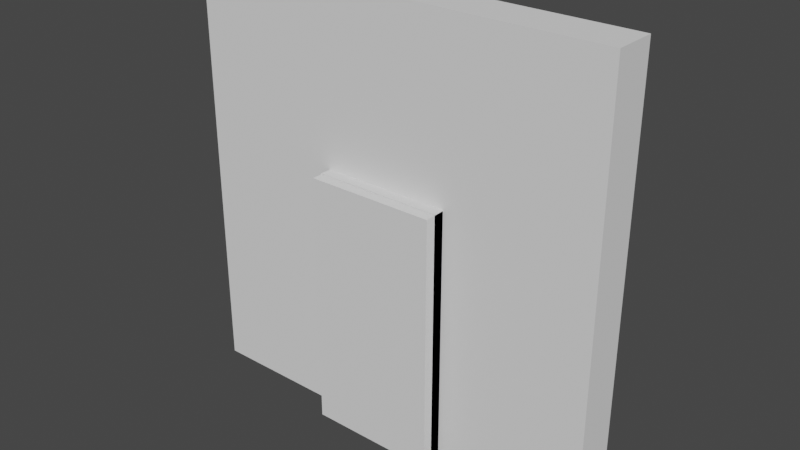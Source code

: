 # Source: WallDoor.blend  (saved by Blender 2.81.16; exported with 4.5.12 LTS)
import bpy
from mathutils import Matrix  # noqa: F401  (used for matrix-valued properties, if any)

bpy.ops.wm.read_factory_settings(use_empty=True)
scene = bpy.context.scene
scene.name = 'Scene'

# ---- world
world_world = bpy.data.worlds.new('World'); scene.world = world_world
world_world.use_nodes = True; world_world.node_tree.nodes.clear()
_N = world_world.node_tree.nodes; _L = world_world.node_tree.links
n0 = _N.new('ShaderNodeOutputWorld'); n0.name = 'World Output'; n0.location = (300, 300)
n1 = _N.new('ShaderNodeBackground'); n1.name = 'Background'; n1.location = (10, 300)
n1.inputs[0].default_value = (0.05088, 0.05088, 0.05088, 1.0)
_L.new(n1.outputs[0], n0.inputs[0])
n0.is_active_output = True
world_world.color = (0.05088, 0.05088, 0.05088)
world_world.use_sun_shadow = False
world_world.sun_shadow_jitter_overblur = 0.0

# ---- meshes
me_cube_001 = bpy.data.meshes.new('Cube.001')
me_cube_001.from_pydata([(-1.0, 1.1, 0.0), (-1.0, 1.1, 2.0), (1.0, 1.1, 0.0), (1.0, 1.1, 2.0), (-1.0, 0.9, 0.0), (-1.0, 0.9, 2.0), (1.0, 0.9, 0.0), (1.0, 0.9, 2.0)], [], [(0, 1, 3, 2), (2, 3, 7, 6), (6, 7, 5, 4), (4, 5, 1, 0), (2, 6, 4, 0), (7, 3, 1, 5)])
_uv = me_cube_001.uv_layers.new(name='UVMap')
_uv.uv.foreach_set('vector', [0.375, 0.0, 0.625, 0.0, 0.625, 0.25, 0.375, 0.25, 0.375, 0.25, 0.625, 0.25, 0.625, 0.5, 0.375, 0.5, 0.375, 0.5, 0.625, 0.5, 0.625, 0.75, 0.375, 0.75, 0.375, 0.75, 0.625, 0.75, 0.625, 1.0, 0.375, 1.0, 0.125, 0.5, 0.375, 0.5, 0.375, 0.75, 0.125, 0.75, 0.625, 0.5, 0.875, 0.5, 0.875, 0.75, 0.625, 0.75])
me_cube_001.use_remesh_fix_poles = True
me_cube_001.use_remesh_preserve_attributes = False
me_cube_001.use_mirror_vertex_groups = False
me_cube_001.update()
me_cube_002 = bpy.data.meshes.new('Cube.002')
me_cube_002.from_pydata([(-1.0, -1.0, 0.0), (-1.0, -1.0, 2.0), (-1.0, 1.0, 0.0), (-1.0, 1.0, 2.0), (1.0, -1.0, 0.0), (1.0, -1.0, 2.0), (1.0, 1.0, 0.0), (1.0, 1.0, 2.0)], [], [(0, 1, 3, 2), (2, 3, 7, 6), (6, 7, 5, 4), (4, 5, 1, 0), (2, 6, 4, 0), (7, 3, 1, 5)])
_uv = me_cube_002.uv_layers.new(name='UVMap')
_uv.uv.foreach_set('vector', [0.375, 0.0, 0.625, 0.0, 0.625, 0.25, 0.375, 0.25, 0.375, 0.25, 0.625, 0.25, 0.625, 0.5, 0.375, 0.5, 0.375, 0.5, 0.625, 0.5, 0.625, 0.75, 0.375, 0.75, 0.375, 0.75, 0.625, 0.75, 0.625, 1.0, 0.375, 1.0, 0.125, 0.5, 0.375, 0.5, 0.375, 0.75, 0.125, 0.75, 0.625, 0.5, 0.875, 0.5, 0.875, 0.75, 0.625, 0.75])
me_cube_002.use_remesh_fix_poles = True
me_cube_002.use_remesh_preserve_attributes = False
me_cube_002.use_mirror_vertex_groups = False
me_cube_002.update()
me_cube_003 = bpy.data.meshes.new('Cube.003')
me_cube_003.from_pydata([(-1.0, -0.7602, 0.0), (-1.0, -0.7602, 2.0), (-1.0, 0.02207, 0.0), (-1.0, 0.02207, 2.0), (1.0, -0.7602, 0.0), (1.0, -0.7602, 2.0), (1.0, 0.02207, 0.0), (1.0, 0.02207, 2.0), (-1.0, -0.7602, 0.9056), (-1.0, 0.02207, 0.9056), (1.0, 0.02207, 0.9056), (1.0, -0.7602, 0.9056), (-1.0, -0.7602, 0.9996), (-1.0, 0.02207, 0.9996), (1.0, 0.02207, 0.9996), (1.0, -0.7602, 0.9996), (-0.8767, -0.5931, 1.061), (-0.8767, -0.5931, 1.938), (0.8767, -0.5931, 1.938), (0.8767, -0.5931, 1.061), (0.8383, -0.5931, 0.8324), (0.8383, -0.5931, 0.07321), (-0.8383, -0.5931, 0.07321), (-0.8383, -0.5931, 0.8324)], [], [(12, 1, 3, 13), (13, 3, 7, 14), (14, 7, 5, 15), (12, 15, 19, 16), (2, 6, 4, 0), (7, 3, 1, 5), (0, 4, 21, 22), (6, 10, 11, 4), (2, 9, 10, 6), (0, 8, 9, 2), (11, 15, 12, 8), (10, 14, 15, 11), (9, 13, 14, 10), (8, 12, 13, 9), (19, 18, 17, 16), (5, 1, 17, 18), (1, 12, 16, 17), (15, 5, 18, 19), (21, 20, 23, 22), (4, 11, 20, 21), (11, 8, 23, 20), (8, 0, 22, 23)])
_uv = me_cube_003.uv_layers.new(name='UVMap')
_uv.uv.foreach_set('vector', [0.5625, 0.0, 0.625, 0.0, 0.625, 0.25, 0.5625, 0.25, 0.5625, 0.25, 0.625, 0.25, 0.625, 0.5, 0.5625, 0.5, 0.5625, 0.5, 0.625, 0.5, 0.625, 0.75, 0.5625, 0.75, 0.5625, 1.0, 0.5625, 0.75, 0.5625, 0.75, 0.5625, 1.0, 0.125, 0.5, 0.375, 0.5, 0.375, 0.75, 0.125, 0.75, 0.625, 0.5, 0.875, 0.5, 0.875, 0.75, 0.625, 0.75, 0.125, 0.75, 0.375, 0.75, 0.375, 0.75, 0.125, 0.75, 0.375, 0.5, 0.5, 0.5, 0.5, 0.75, 0.375, 0.75, 0.375, 0.25, 0.5, 0.25, 0.5, 0.5, 0.375, 0.5, 0.375, 0.0, 0.5, 0.0, 0.5, 0.25, 0.375, 0.25, 0.5, 0.75, 0.5625, 0.75, 0.5625, 1.0, 0.5, 1.0, 0.5, 0.5, 0.5625, 0.5, 0.5625, 0.75, 0.5, 0.75, 0.5, 0.25, 0.5625, 0.25, 0.5625, 0.5, 0.5, 0.5, 0.5, 0.0, 0.5625, 0.0, 0.5625, 0.25, 0.5, 0.25, 0.5625, 0.75, 0.625, 0.75, 0.625, 1.0, 0.5625, 1.0, 0.625, 0.75, 0.875, 0.75, 0.875, 0.75, 0.625, 0.75, 0.625, 0.0, 0.5625, 0.0, 0.5625, 0.0, 0.625, 0.0, 0.5625, 0.75, 0.625, 0.75, 0.625, 0.75, 0.5625, 0.75, 0.375, 0.75, 0.5, 0.75, 0.5, 1.0, 0.375, 1.0, 0.375, 0.75, 0.5, 0.75, 0.5, 0.75, 0.375, 0.75, 0.5, 0.75, 0.5, 1.0, 0.5, 1.0, 0.5, 0.75, 0.5, 0.0, 0.375, 0.0, 0.375, 0.0, 0.5, 0.0])
me_cube_003.use_remesh_fix_poles = True
me_cube_003.use_remesh_preserve_attributes = False
me_cube_003.use_mirror_vertex_groups = False
me_cube_003.update()

# ---- objects
ob_wall = bpy.data.objects.new('Wall', me_cube_001)
ob_doorcutout = bpy.data.objects.new('DoorCutout', me_cube_002)
ob_door = bpy.data.objects.new('Door', me_cube_003)

# ---- transforms, parenting, visibility, modifiers, constraints
ob_wall.location = (0.0, 0.0, 0.0)
ob_wall.lineart.crease_threshold = 0.0
_m = ob_wall.modifiers.new('Boolean', 'BOOLEAN')
_m.object = ob_doorcutout
_m.solver = 'FAST'
_m = ob_wall.modifiers.new('Triangulate', 'TRIANGULATE')
ob_doorcutout.location = (0.0, 1.0, -0.003753)
ob_doorcutout.scale = (0.3, 0.2, 0.6)
ob_doorcutout.display_type = 'WIRE'
ob_doorcutout.lineart.crease_threshold = 0.0
ob_door.location = (0.0, 1.0, 0.0)
ob_door.scale = (0.3, 0.2, 0.6)
ob_door.lineart.crease_threshold = 0.0
_m = ob_door.modifiers.new('Triangulate', 'TRIANGULATE')

# ---- collection membership
scene.collection.objects.link(ob_wall)
scene.collection.objects.link(ob_doorcutout)
scene.collection.objects.link(ob_door)

# ---- scene / render settings (as saved in the file)
scene.frame_start = 1; scene.frame_end = 250; scene.frame_set(1)
scene.render.engine = 'BLENDER_EEVEE_NEXT'
scene.cycles.use_denoising = False
scene.cycles.samples = 128
scene.cycles.sampling_pattern = 'TABULATED_SOBOL'
scene.cycles.use_adaptive_sampling = False
scene.cycles.use_light_tree = False
scene.view_settings.view_transform = 'Filmic'
bpy.context.view_layer.update()

# ---- added for rendering (the .blend has no active camera and no usable light): camera, sun
cam_auto = bpy.data.cameras.new('AutoCamera')
cam_auto.lens = 50.0
cam_auto.sensor_width = 36.0
cam_auto.clip_end = 1000.0
ob_auto_camera = bpy.data.objects.new('AutoCamera', cam_auto)
scene.collection.objects.link(ob_auto_camera)
ob_auto_camera.location = (2.6454, -2.17448, 3.11445)
ob_auto_camera.rotation_euler = (1.09748, -7.21219e-08, 0.694738)
scene.camera = ob_auto_camera
light_auto_sun = bpy.data.lights.new('AutoSun', 'SUN')
light_auto_sun.energy = 3.0
light_auto_sun.angle = 0.0523599
ob_auto_sun = bpy.data.objects.new('AutoSun', light_auto_sun)
scene.collection.objects.link(ob_auto_sun)
ob_auto_sun.rotation_euler = (0.872665, 0.174533, 0.523599)
bpy.context.view_layer.update()
